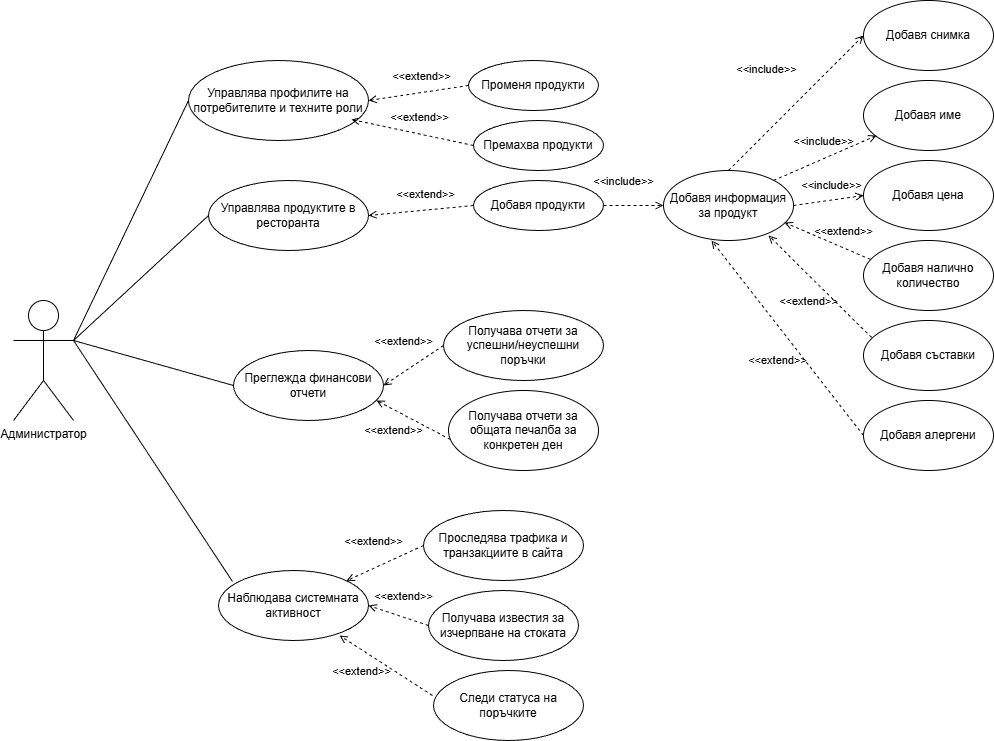

The diagram above was exported from draw.io. Its source (the exported page's mxGraphModel, read from the mxfile embedded in the PNG):
<mxGraphModel dx="1426" dy="1883" grid="1" gridSize="10" guides="1" tooltips="1" connect="1" arrows="1" fold="1" page="1" pageScale="1" pageWidth="850" pageHeight="1100" math="0" shadow="0">
  <root>
    <mxCell id="0" />
    <mxCell id="1" parent="0" />
    <mxCell id="cpRz3hAlXFWmpM4u760g-1" parent="1" style="shape=umlActor;verticalLabelPosition=bottom;verticalAlign=top;html=1;outlineConnect=0;" value="Администратор" vertex="1">
      <mxGeometry height="120" width="60" x="120" y="280" as="geometry" />
    </mxCell>
    <mxCell id="cpRz3hAlXFWmpM4u760g-2" parent="1" style="ellipse;whiteSpace=wrap;html=1;" value="Управлява профилите на потребителите и техните роли" vertex="1">
      <mxGeometry height="80" width="180" x="295" y="40" as="geometry" />
    </mxCell>
    <mxCell id="cpRz3hAlXFWmpM4u760g-3" edge="1" parent="1" source="cpRz3hAlXFWmpM4u760g-24" style="html=1;verticalAlign=bottom;labelBackgroundColor=none;endArrow=open;endFill=0;dashed=1;rounded=0;entryX=0;entryY=0.5;entryDx=0;entryDy=0;exitX=1;exitY=0.5;exitDx=0;exitDy=0;" target="cpRz3hAlXFWmpM4u760g-30" value="&amp;lt;&amp;lt;include&amp;gt;&amp;gt;">
      <mxGeometry relative="1" width="160" x="-0.3333" y="15" as="geometry">
        <mxPoint as="offset" />
        <mxPoint x="960" y="262" as="sourcePoint" />
        <mxPoint x="1105" y="250" as="targetPoint" />
      </mxGeometry>
    </mxCell>
    <mxCell id="cpRz3hAlXFWmpM4u760g-4" edge="1" parent="1" source="cpRz3hAlXFWmpM4u760g-10" style="html=1;verticalAlign=bottom;labelBackgroundColor=none;endArrow=open;endFill=0;dashed=1;rounded=0;exitX=0;exitY=0.5;exitDx=0;exitDy=0;entryX=1;entryY=0.5;entryDx=0;entryDy=0;" target="cpRz3hAlXFWmpM4u760g-6" value="&amp;lt;&amp;lt;extend&amp;gt;&amp;gt;">
      <mxGeometry relative="1" width="160" y="-18" as="geometry">
        <mxPoint as="offset" />
        <mxPoint x="565" y="316" as="sourcePoint" />
        <mxPoint x="430" y="260" as="targetPoint" />
      </mxGeometry>
    </mxCell>
    <mxCell id="cpRz3hAlXFWmpM4u760g-5" parent="1" style="ellipse;whiteSpace=wrap;html=1;" value="Управлява продуктите в ресторанта" vertex="1">
      <mxGeometry height="70" width="160" x="315" y="160" as="geometry" />
    </mxCell>
    <mxCell id="cpRz3hAlXFWmpM4u760g-6" parent="1" style="ellipse;whiteSpace=wrap;html=1;" value="Преглежда финансови отчети" vertex="1">
      <mxGeometry height="70" width="150" x="340" y="330" as="geometry" />
    </mxCell>
    <mxCell id="cpRz3hAlXFWmpM4u760g-7" parent="1" style="ellipse;whiteSpace=wrap;html=1;" value="Наблюдава системната активност" vertex="1">
      <mxGeometry height="70" width="150" x="325" y="550" as="geometry" />
    </mxCell>
    <mxCell id="cpRz3hAlXFWmpM4u760g-8" parent="1" style="ellipse;whiteSpace=wrap;html=1;" value="Получава известия за изчерпване на стоката" vertex="1">
      <mxGeometry height="70" width="150" x="535" y="570" as="geometry" />
    </mxCell>
    <mxCell id="cpRz3hAlXFWmpM4u760g-9" parent="1" style="ellipse;whiteSpace=wrap;html=1;" value="Следи статуса на поръчките" vertex="1">
      <mxGeometry height="70" width="150" x="540" y="650" as="geometry" />
    </mxCell>
    <mxCell id="cpRz3hAlXFWmpM4u760g-10" parent="1" style="ellipse;whiteSpace=wrap;html=1;" value="Получава отчети за успешни/неуспешни поръчки" vertex="1">
      <mxGeometry height="70" width="160" x="550" y="290" as="geometry" />
    </mxCell>
    <mxCell id="cpRz3hAlXFWmpM4u760g-11" parent="1" style="ellipse;whiteSpace=wrap;html=1;" value="Получава отчети за общата печалба за конкретен ден" vertex="1">
      <mxGeometry height="80" width="150" x="555" y="370" as="geometry" />
    </mxCell>
    <mxCell id="cpRz3hAlXFWmpM4u760g-12" parent="1" style="ellipse;whiteSpace=wrap;html=1;" value="Проследява трафика и транзакциите в сайта" vertex="1">
      <mxGeometry height="70" width="160" x="530" y="490" as="geometry" />
    </mxCell>
    <mxCell id="cpRz3hAlXFWmpM4u760g-14" edge="1" parent="1" source="cpRz3hAlXFWmpM4u760g-11" style="html=1;verticalAlign=bottom;labelBackgroundColor=none;endArrow=open;endFill=0;dashed=1;rounded=0;exitX=0.013;exitY=0.613;exitDx=0;exitDy=0;exitPerimeter=0;entryX=0.953;entryY=0.714;entryDx=0;entryDy=0;entryPerimeter=0;" target="cpRz3hAlXFWmpM4u760g-6" value="&amp;lt;&amp;lt;extend&amp;gt;&amp;gt;">
      <mxGeometry relative="1" width="160" x="0.2038" y="27" as="geometry">
        <mxPoint y="-1" as="offset" />
        <mxPoint x="580" y="360" as="sourcePoint" />
        <mxPoint x="500" y="390" as="targetPoint" />
      </mxGeometry>
    </mxCell>
    <mxCell id="cpRz3hAlXFWmpM4u760g-15" edge="1" parent="1" source="cpRz3hAlXFWmpM4u760g-1" style="endArrow=none;html=1;rounded=0;exitX=1;exitY=0.3333333333333333;exitDx=0;exitDy=0;exitPerimeter=0;entryX=0;entryY=0.5;entryDx=0;entryDy=0;" target="cpRz3hAlXFWmpM4u760g-5" value="">
      <mxGeometry height="50" relative="1" width="50" as="geometry">
        <mxPoint x="180" y="330" as="sourcePoint" />
        <mxPoint x="386" y="265" as="targetPoint" />
      </mxGeometry>
    </mxCell>
    <mxCell id="cpRz3hAlXFWmpM4u760g-16" edge="1" parent="1" source="cpRz3hAlXFWmpM4u760g-1" style="endArrow=none;html=1;rounded=0;exitX=1;exitY=0.3333333333333333;exitDx=0;exitDy=0;exitPerimeter=0;entryX=0;entryY=0.5;entryDx=0;entryDy=0;" target="cpRz3hAlXFWmpM4u760g-6" value="">
      <mxGeometry height="50" relative="1" width="50" as="geometry">
        <mxPoint x="230" y="385" as="sourcePoint" />
        <mxPoint x="375" y="260" as="targetPoint" />
      </mxGeometry>
    </mxCell>
    <mxCell id="cpRz3hAlXFWmpM4u760g-17" edge="1" parent="1" source="cpRz3hAlXFWmpM4u760g-1" style="endArrow=none;html=1;rounded=0;exitX=1;exitY=0.3333333333333333;exitDx=0;exitDy=0;exitPerimeter=0;entryX=0.093;entryY=0.157;entryDx=0;entryDy=0;entryPerimeter=0;" target="cpRz3hAlXFWmpM4u760g-7" value="">
      <mxGeometry height="50" relative="1" width="50" as="geometry">
        <mxPoint x="260" y="505" as="sourcePoint" />
        <mxPoint x="405" y="380" as="targetPoint" />
      </mxGeometry>
    </mxCell>
    <mxCell id="cpRz3hAlXFWmpM4u760g-18" edge="1" parent="1" source="cpRz3hAlXFWmpM4u760g-1" style="endArrow=none;html=1;rounded=0;entryX=0;entryY=0.5;entryDx=0;entryDy=0;exitX=1;exitY=0.3333333333333333;exitDx=0;exitDy=0;exitPerimeter=0;" target="cpRz3hAlXFWmpM4u760g-2" value="">
      <mxGeometry height="50" relative="1" width="50" as="geometry">
        <mxPoint x="180" y="290" as="sourcePoint" />
        <mxPoint x="340" y="150" as="targetPoint" />
      </mxGeometry>
    </mxCell>
    <mxCell id="cpRz3hAlXFWmpM4u760g-19" edge="1" parent="1" source="cpRz3hAlXFWmpM4u760g-12" style="html=1;verticalAlign=bottom;labelBackgroundColor=none;endArrow=open;endFill=0;dashed=1;rounded=0;exitX=0;exitY=0.5;exitDx=0;exitDy=0;entryX=1;entryY=0;entryDx=0;entryDy=0;" target="cpRz3hAlXFWmpM4u760g-7" value="&amp;lt;&amp;lt;extend&amp;gt;&amp;gt;">
      <mxGeometry relative="1" width="160" x="0.1232" y="-16" as="geometry">
        <mxPoint as="offset" />
        <mxPoint x="574" y="489" as="sourcePoint" />
        <mxPoint x="500" y="450" as="targetPoint" />
      </mxGeometry>
    </mxCell>
    <mxCell id="cpRz3hAlXFWmpM4u760g-20" edge="1" parent="1" source="cpRz3hAlXFWmpM4u760g-9" style="html=1;verticalAlign=bottom;labelBackgroundColor=none;endArrow=open;endFill=0;dashed=1;rounded=0;exitX=-0.007;exitY=0.357;exitDx=0;exitDy=0;exitPerimeter=0;entryX=0.807;entryY=0.929;entryDx=0;entryDy=0;entryPerimeter=0;" target="cpRz3hAlXFWmpM4u760g-7" value="&amp;lt;&amp;lt;extend&amp;gt;&amp;gt;">
      <mxGeometry relative="1" width="160" x="0.2038" y="27" as="geometry">
        <mxPoint y="-1" as="offset" />
        <mxPoint x="594" y="729" as="sourcePoint" />
        <mxPoint x="520" y="690" as="targetPoint" />
      </mxGeometry>
    </mxCell>
    <mxCell id="cpRz3hAlXFWmpM4u760g-23" edge="1" parent="1" source="cpRz3hAlXFWmpM4u760g-8" style="html=1;verticalAlign=bottom;labelBackgroundColor=none;endArrow=open;endFill=0;dashed=1;rounded=0;exitX=0;exitY=0.5;exitDx=0;exitDy=0;entryX=1;entryY=0.5;entryDx=0;entryDy=0;" target="cpRz3hAlXFWmpM4u760g-7" value="&amp;lt;&amp;lt;extend&amp;gt;&amp;gt;">
      <mxGeometry relative="1" width="160" x="-0.05" y="-11" as="geometry">
        <mxPoint as="offset" />
        <mxPoint x="564" y="620" as="sourcePoint" />
        <mxPoint x="490" y="581" as="targetPoint" />
      </mxGeometry>
    </mxCell>
    <mxCell id="cpRz3hAlXFWmpM4u760g-24" parent="1" style="ellipse;whiteSpace=wrap;html=1;" value="Добавя продукти" vertex="1">
      <mxGeometry height="50" width="130" x="580" y="160" as="geometry" />
    </mxCell>
    <mxCell id="cpRz3hAlXFWmpM4u760g-25" parent="1" style="ellipse;whiteSpace=wrap;html=1;" value="Премахва продукти" vertex="1">
      <mxGeometry height="50" width="130" x="580" y="100" as="geometry" />
    </mxCell>
    <mxCell id="cpRz3hAlXFWmpM4u760g-26" parent="1" style="ellipse;whiteSpace=wrap;html=1;" value="Променя продукти" vertex="1">
      <mxGeometry height="50" width="130" x="575" y="40" as="geometry" />
    </mxCell>
    <mxCell id="cpRz3hAlXFWmpM4u760g-27" edge="1" parent="1" source="cpRz3hAlXFWmpM4u760g-24" style="html=1;verticalAlign=bottom;labelBackgroundColor=none;endArrow=open;endFill=0;dashed=1;rounded=0;exitX=0;exitY=0.5;exitDx=0;exitDy=0;entryX=1;entryY=0.5;entryDx=0;entryDy=0;" target="cpRz3hAlXFWmpM4u760g-5" value="&amp;lt;&amp;lt;extend&amp;gt;&amp;gt;">
      <mxGeometry relative="1" width="160" x="-0.0841" y="-7" as="geometry">
        <mxPoint as="offset" />
        <mxPoint x="670" y="280" as="sourcePoint" />
        <mxPoint x="535" y="224" as="targetPoint" />
      </mxGeometry>
    </mxCell>
    <mxCell id="cpRz3hAlXFWmpM4u760g-28" edge="1" parent="1" source="cpRz3hAlXFWmpM4u760g-25" style="html=1;verticalAlign=bottom;labelBackgroundColor=none;endArrow=open;endFill=0;dashed=1;rounded=0;exitX=0;exitY=0.5;exitDx=0;exitDy=0;entryX=0.906;entryY=0.738;entryDx=0;entryDy=0;entryPerimeter=0;" target="cpRz3hAlXFWmpM4u760g-2" value="&amp;lt;&amp;lt;extend&amp;gt;&amp;gt;">
      <mxGeometry relative="1" width="160" x="-0.0841" y="-7" as="geometry">
        <mxPoint as="offset" />
        <mxPoint x="585" y="120" as="sourcePoint" />
        <mxPoint x="480" y="130" as="targetPoint" />
      </mxGeometry>
    </mxCell>
    <mxCell id="cpRz3hAlXFWmpM4u760g-29" edge="1" parent="1" source="cpRz3hAlXFWmpM4u760g-26" style="html=1;verticalAlign=bottom;labelBackgroundColor=none;endArrow=open;endFill=0;dashed=1;rounded=0;exitX=0;exitY=0.5;exitDx=0;exitDy=0;entryX=1;entryY=0.5;entryDx=0;entryDy=0;" target="cpRz3hAlXFWmpM4u760g-2" value="&amp;lt;&amp;lt;extend&amp;gt;&amp;gt;">
      <mxGeometry relative="1" width="160" x="-0.0841" y="-7" as="geometry">
        <mxPoint as="offset" />
        <mxPoint x="595" y="75" as="sourcePoint" />
        <mxPoint x="490" y="85" as="targetPoint" />
      </mxGeometry>
    </mxCell>
    <mxCell id="cpRz3hAlXFWmpM4u760g-30" parent="1" style="ellipse;whiteSpace=wrap;html=1;" value="Добавя информация за продукт" vertex="1">
      <mxGeometry height="70" width="130" x="770" y="150" as="geometry" />
    </mxCell>
    <mxCell id="cpRz3hAlXFWmpM4u760g-31" parent="1" style="ellipse;whiteSpace=wrap;html=1;" value="Добавя име" vertex="1">
      <mxGeometry height="70" width="130" x="970" y="60" as="geometry" />
    </mxCell>
    <mxCell id="cpRz3hAlXFWmpM4u760g-32" parent="1" style="ellipse;whiteSpace=wrap;html=1;" value="Добавя цена" vertex="1">
      <mxGeometry height="70" width="130" x="970" y="140" as="geometry" />
    </mxCell>
    <mxCell id="cpRz3hAlXFWmpM4u760g-33" parent="1" style="ellipse;whiteSpace=wrap;html=1;" value="Добавя налично количество" vertex="1">
      <mxGeometry height="70" width="130" x="970" y="220" as="geometry" />
    </mxCell>
    <mxCell id="cpRz3hAlXFWmpM4u760g-34" parent="1" style="ellipse;whiteSpace=wrap;html=1;" value="Добавя съставки" vertex="1">
      <mxGeometry height="70" width="130" x="970" y="300" as="geometry" />
    </mxCell>
    <mxCell id="cpRz3hAlXFWmpM4u760g-35" edge="1" parent="1" source="cpRz3hAlXFWmpM4u760g-30" style="html=1;verticalAlign=bottom;labelBackgroundColor=none;endArrow=open;endFill=0;dashed=1;rounded=0;entryX=0;entryY=0.5;entryDx=0;entryDy=0;exitX=1;exitY=0.5;exitDx=0;exitDy=0;" target="cpRz3hAlXFWmpM4u760g-32" value="&amp;lt;&amp;lt;include&amp;gt;&amp;gt;">
      <mxGeometry relative="1" width="160" x="0.0943" y="6" as="geometry">
        <mxPoint as="offset" />
        <mxPoint x="900" y="240" as="sourcePoint" />
        <mxPoint x="960" y="240" as="targetPoint" />
      </mxGeometry>
    </mxCell>
    <mxCell id="cpRz3hAlXFWmpM4u760g-36" edge="1" parent="1" source="cpRz3hAlXFWmpM4u760g-34" style="html=1;verticalAlign=bottom;labelBackgroundColor=none;endArrow=open;endFill=0;dashed=1;rounded=0;entryX=0.808;entryY=0.929;entryDx=0;entryDy=0;exitX=0.062;exitY=0.243;exitDx=0;exitDy=0;exitPerimeter=0;entryPerimeter=0;" target="cpRz3hAlXFWmpM4u760g-30" value="&amp;lt;&amp;lt;extend&amp;gt;&amp;gt;">
      <mxGeometry relative="1" width="160" x="-0.0984" y="26" as="geometry">
        <mxPoint x="1" as="offset" />
        <mxPoint x="890" y="240" as="sourcePoint" />
        <mxPoint x="950" y="240" as="targetPoint" />
      </mxGeometry>
    </mxCell>
    <mxCell id="cpRz3hAlXFWmpM4u760g-37" edge="1" parent="1" style="html=1;verticalAlign=bottom;labelBackgroundColor=none;endArrow=open;endFill=0;dashed=1;rounded=0;entryX=0.1;entryY=0.786;entryDx=0;entryDy=0;exitX=1;exitY=0.5;exitDx=0;exitDy=0;entryPerimeter=0;" target="cpRz3hAlXFWmpM4u760g-31" value="&amp;lt;&amp;lt;include&amp;gt;&amp;gt;">
      <mxGeometry relative="1" width="160" x="0.029" y="7" as="geometry">
        <mxPoint as="offset" />
        <mxPoint x="880" y="160" as="sourcePoint" />
        <mxPoint x="950" y="180" as="targetPoint" />
      </mxGeometry>
    </mxCell>
    <mxCell id="cpRz3hAlXFWmpM4u760g-38" edge="1" parent="1" source="cpRz3hAlXFWmpM4u760g-33" style="html=1;verticalAlign=bottom;labelBackgroundColor=none;endArrow=open;endFill=0;dashed=1;rounded=0;exitX=0.054;exitY=0.271;exitDx=0;exitDy=0;exitPerimeter=0;entryX=0.931;entryY=0.743;entryDx=0;entryDy=0;entryPerimeter=0;flowAnimation=0;" target="cpRz3hAlXFWmpM4u760g-30" value="&amp;lt;&amp;lt;extend&amp;gt;&amp;gt;">
      <mxGeometry relative="1" width="160" x="-0.3095" y="-7" as="geometry">
        <mxPoint as="offset" />
        <mxPoint x="955" y="250" as="sourcePoint" />
        <mxPoint x="900" y="230" as="targetPoint" />
      </mxGeometry>
    </mxCell>
    <mxCell id="cpRz3hAlXFWmpM4u760g-39" parent="1" style="ellipse;whiteSpace=wrap;html=1;" value="Добавя снимка" vertex="1">
      <mxGeometry height="70" width="130" x="970" y="-20" as="geometry" />
    </mxCell>
    <mxCell id="cpRz3hAlXFWmpM4u760g-40" edge="1" parent="1" source="cpRz3hAlXFWmpM4u760g-30" style="html=1;verticalAlign=bottom;labelBackgroundColor=none;endArrow=open;endFill=0;dashed=1;rounded=0;entryX=0;entryY=0.5;entryDx=0;entryDy=0;exitX=0.5;exitY=0;exitDx=0;exitDy=0;" target="cpRz3hAlXFWmpM4u760g-39" value="&amp;lt;&amp;lt;include&amp;gt;&amp;gt;">
      <mxGeometry relative="1" width="160" x="-0.0345" y="38" as="geometry">
        <mxPoint as="offset" />
        <mxPoint x="790" y="150" as="sourcePoint" />
        <mxPoint x="823" y="105" as="targetPoint" />
      </mxGeometry>
    </mxCell>
    <mxCell id="cpRz3hAlXFWmpM4u760g-41" parent="1" style="ellipse;whiteSpace=wrap;html=1;" value="Добавя алергени" vertex="1">
      <mxGeometry height="70" width="130" x="970" y="380" as="geometry" />
    </mxCell>
    <mxCell id="cpRz3hAlXFWmpM4u760g-42" edge="1" parent="1" source="cpRz3hAlXFWmpM4u760g-41" style="html=1;verticalAlign=bottom;labelBackgroundColor=none;endArrow=open;endFill=0;dashed=1;rounded=0;entryX=0.369;entryY=1;entryDx=0;entryDy=0;exitX=0;exitY=0.5;exitDx=0;exitDy=0;entryPerimeter=0;" target="cpRz3hAlXFWmpM4u760g-30" value="&amp;lt;&amp;lt;extend&amp;gt;&amp;gt;">
      <mxGeometry relative="1" width="160" x="-0.1519" y="28" as="geometry">
        <mxPoint x="1" as="offset" />
        <mxPoint x="870" y="350" as="sourcePoint" />
        <mxPoint x="818" y="227" as="targetPoint" />
      </mxGeometry>
    </mxCell>
  </root>
</mxGraphModel>